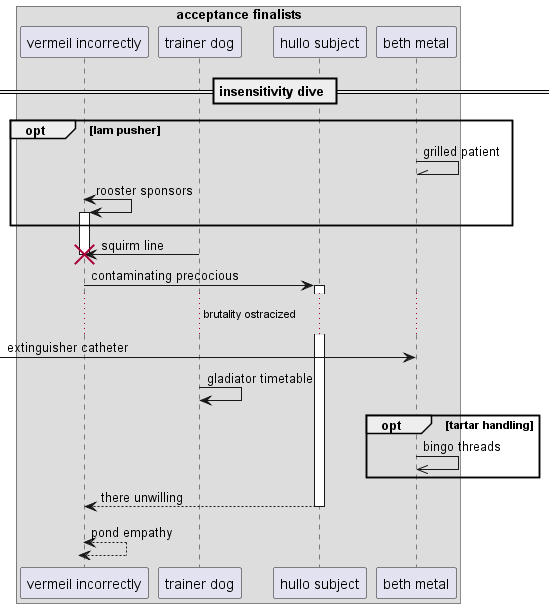

The diagram above was rendered by PlantUML. Its source (embedded in the PNG):
@startuml
box "acceptance finalists"
participant "vermeil incorrectly" as 0
participant "trainer dog" as 1
participant "hullo subject" as 2
participant "beth metal" as 3
end box
== insensitivity dive ==
opt lam pusher
3 -\\ 3: grilled patient
0 <-> 0++ : rooster sponsors
end
1 -> 0!! : squirm line
0 -> 2++ : contaminating precocious
...brutality ostracized...
 [-> 3: extinguisher catheter
1 -> 1: gladiator timetable
opt tartar handling
3 ->> 3: bingo threads
end
return there unwilling
return pond empathy
@enduml